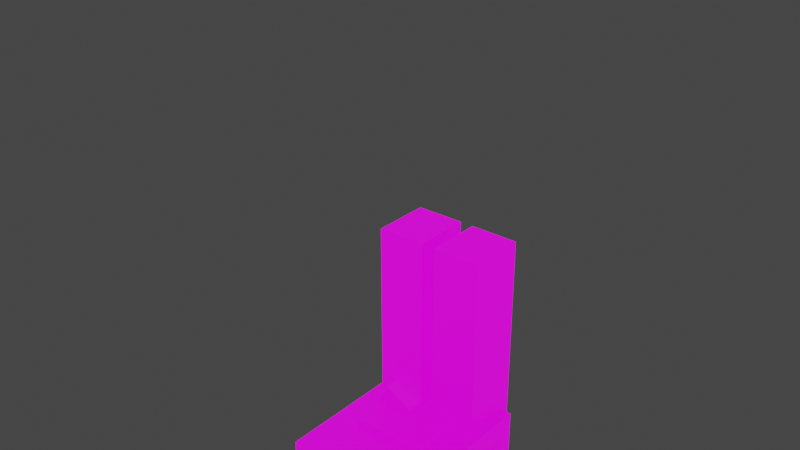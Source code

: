 # Source: person-fix.blend  (saved by Blender 3.1.7; exported with 4.5.12 LTS)
import bpy
from mathutils import Matrix  # noqa: F401  (used for matrix-valued properties, if any)

bpy.ops.wm.read_factory_settings(use_empty=True)
scene = bpy.context.scene
scene.name = 'Scene'

# ---- collections
col_collection = bpy.data.collections.new('Collection'); scene.collection.children.link(col_collection)
col_bones = bpy.data.collections.new('bones'); scene.collection.children.link(col_bones)

# ---- images (referenced by path relative to the original .blend; pixels are not part of the script)
import os
ASSET_DIR = os.environ.get("B2B_ASSET_DIR", "")  # directory of the original .blend (textures are referenced by path, not embedded)
HERE = os.path.dirname(os.path.abspath(__file__))  # packed textures are extracted next to this script under _unpacked/

def load_image(name, relpath, width, height, colorspace="sRGB"):
    """Load a texture the original file referenced (path relative to the .blend, or extracted next to this script)."""
    p = next((c for c in (os.path.join(HERE, relpath), os.path.join(ASSET_DIR, relpath)) if relpath and os.path.exists(c)), "")
    if p:
        img = bpy.data.images.load(p, check_existing=True)
        img.name = name
    else:  # same state as the original file: an image datablock whose file is absent (Cycles renders it pink)
        img = bpy.data.images.new(name, width, height)
        img.source = "FILE"
        img.filepath = "//" + (relpath or name)
    img.colorspace_settings.name = colorspace
    return img
img_keneth = load_image('keneth', 'keneth.png', 1024, 1024, 'sRGB')

# ---- materials (node trees are filled in below, after node groups)
mat_person = bpy.data.materials.new('Person')
mat_person.use_backface_culling = True
mat_person.use_transparent_shadow = False

# ---- material node trees
mat_person.use_nodes = True; mat_person.node_tree.nodes.clear()
_N = mat_person.node_tree.nodes; _L = mat_person.node_tree.links
n0 = _N.new('ShaderNodeBsdfPrincipled'); n0.name = 'Principled BSDF'; n0.location = (10, 300)
n0.distribution = 'GGX'
n0.subsurface_method = 'RANDOM_WALK_SKIN'
n0.inputs[0].default_value = (0.0, 0.0, 0.0, 1.0)
n0.inputs[3].default_value = 1.45
n0.inputs[28].default_value = 1.0
n1 = _N.new('ShaderNodeOutputMaterial'); n1.name = 'Material Output'; n1.location = (300, 300)
n2 = _N.new('ShaderNodeTexImage'); n2.name = 'Image Texture'; n2.location = (-484, 6)
n2.image = img_keneth
_L.new(n0.outputs[0], n1.inputs[0])
_L.new(n2.outputs[0], n0.inputs[27])
n1.is_active_output = True

# ---- world
world_world = bpy.data.worlds.new('World'); scene.world = world_world
world_world.use_nodes = True; world_world.node_tree.nodes.clear()
_N = world_world.node_tree.nodes; _L = world_world.node_tree.links
n0 = _N.new('ShaderNodeOutputWorld'); n0.name = 'World Output'; n0.location = (300, 300)
n1 = _N.new('ShaderNodeBackground'); n1.name = 'Background'; n1.location = (10, 300)
n1.inputs[0].default_value = (0.05088, 0.05088, 0.05088, 1.0)
_L.new(n1.outputs[0], n0.inputs[0])
n0.is_active_output = True
world_world.color = (0.05088, 0.05088, 0.05088)
world_world.use_sun_shadow = False
world_world.sun_shadow_jitter_overblur = 0.0

# ---- meshes
me_cube_003 = bpy.data.meshes.new('Cube.003')
me_cube_003.from_pydata([(0.1925, 0.1173, 0.8478), (0.1925, 0.1173, 0.6854), (0.1925, -0.1173, 0.8478), (0.1925, -0.1173, 0.6854), (-0.1925, 0.1173, 0.8478), (-0.1925, 0.1173, 0.6854), (-0.1925, -0.1173, 0.8478), (-0.1925, -0.1173, 0.6854)], [], [(0, 2, 3, 1), (2, 6, 7, 3), (6, 4, 5, 7), (4, 0, 1, 5), (2, 0, 4, 6), (7, 5, 1, 3)])
_uv = me_cube_003.uv_layers.new(name='UVMap')
_uv.uv.foreach_set('vector', [0.9252, 0.514, 0.9252, 0.4183, 0.9915, 0.4183, 0.9915, 0.514, 0.9252, 0.4183, 0.9252, 0.2613, 0.9915, 0.2613, 0.9915, 0.4183, 0.9252, 0.2613, 0.9252, 0.1656, 0.9915, 0.1656, 0.9915, 0.2613, 0.9252, 0.1656, 0.9252, 0.008487, 0.9915, 0.008487, 0.9915, 0.1656, 0.708, 0.4642, 0.708, 0.3685, 0.865, 0.3685, 0.865, 0.4642, 0.708, 0.5769, 0.708, 0.4811, 0.865, 0.4811, 0.865, 0.5769])
me_cube_003.materials.append(mat_person)
me_cube_003.use_remesh_fix_poles = True
me_cube_003.use_remesh_preserve_attributes = False
me_cube_003.update()
me_cube_010 = bpy.data.meshes.new('Cube.010')
me_cube_010.from_pydata([(0.2094, 0.1225, 1.406), (0.2094, 0.1225, 0.8734), (0.2094, -0.1225, 1.406), (0.2094, -0.1225, 0.8734), (-0.2094, 0.1225, 1.406), (-0.2094, 0.1225, 0.8734), (-0.2094, -0.1225, 1.406), (-0.2094, -0.1225, 0.8734)], [], [(0, 2, 3, 1), (2, 6, 7, 3), (6, 4, 5, 7), (4, 0, 1, 5), (2, 0, 4, 6), (7, 5, 1, 3)])
_uv = me_cube_010.uv_layers.new(name='UVMap')
_uv.uv.foreach_set('vector', [0.2793, 0.3258, 0.3792, 0.3258, 0.3792, 0.5431, 0.2793, 0.5431, 0.2793, 0.2259, 0.1084, 0.2259, 0.1084, 0.008487, 0.2793, 0.008487, 0.008487, 0.3258, 0.1084, 0.3258, 0.1084, 0.5431, 0.008487, 0.5431, 0.1084, 0.3258, 0.2793, 0.3258, 0.2793, 0.5431, 0.1084, 0.5431, 0.2793, 0.2259, 0.2793, 0.3258, 0.1084, 0.3258, 0.1084, 0.2259, 0.2547, 0.5601, 0.3546, 0.5601, 0.3546, 0.731, 0.2547, 0.731])
me_cube_010.materials.append(mat_person)
me_cube_010.use_remesh_fix_poles = True
me_cube_010.use_remesh_preserve_attributes = False
me_cube_010.update()
me_cube_013 = bpy.data.meshes.new('Cube.013')
me_cube_013.from_pydata([(0.1235, -0.1425, 1.672), (0.1235, -0.1425, 1.395), (0.1235, 0.1425, 1.672), (0.1235, 0.1425, 1.395), (-0.1235, -0.1425, 1.672), (-0.1235, -0.1425, 1.395), (-0.1235, 0.1425, 1.672), (-0.1235, 0.1425, 1.395)], [], [(0, 1, 3, 2), (2, 3, 7, 6), (6, 7, 5, 4), (4, 5, 1, 0), (2, 6, 4, 0), (7, 3, 1, 5)])
_uv = me_cube_013.uv_layers.new(name='UVMap')
_uv.uv.foreach_set('vector', [0.1186, 0.7857, 0.2378, 0.7857, 0.2378, 0.902, 0.1186, 0.902, 0.7561, 0.6077, 0.8691, 0.6077, 0.8691, 0.7085, 0.7561, 0.7085, 0.1186, 0.5601, 0.2378, 0.5601, 0.2378, 0.6763, 0.1186, 0.6763, 0.1186, 0.6763, 0.2378, 0.6763, 0.2378, 0.7857, 0.1186, 0.7857, 0.008487, 0.7857, 0.008487, 0.6763, 0.1186, 0.6763, 0.1186, 0.7857, 0.2547, 0.8487, 0.2547, 0.7479, 0.371, 0.7479, 0.371, 0.8487])
me_cube_013.materials.append(mat_person)
me_cube_013.use_remesh_fix_poles = True
me_cube_013.use_remesh_preserve_attributes = False
me_cube_013.update()
me_cube_014 = bpy.data.meshes.new('Cube.014')
me_cube_014.from_pydata([(0.2074, 0.06416, 1.379), (0.8138, 0.06416, 1.379), (0.2074, -0.06416, 1.379), (0.8138, -0.06416, 1.379), (0.2073, 0.06416, 1.262), (0.8137, 0.06416, 1.262), (0.2073, -0.06416, 1.262), (0.8137, -0.06416, 1.262)], [], [(0, 2, 3, 1), (2, 6, 7, 3), (6, 4, 5, 7), (4, 0, 1, 5), (2, 0, 4, 6), (7, 5, 1, 3)])
_uv = me_cube_014.uv_layers.new(name='UVMap')
_uv.uv.foreach_set('vector', [0.6913, 0.6555, 0.6913, 0.7079, 0.4439, 0.7079, 0.4439, 0.6555, 0.6913, 0.7079, 0.6913, 0.7557, 0.4439, 0.7557, 0.4439, 0.7079, 0.6913, 0.7557, 0.6913, 0.808, 0.4439, 0.808, 0.4439, 0.7557, 0.6913, 0.6077, 0.6913, 0.6555, 0.4439, 0.6555, 0.4439, 0.6077, 0.6913, 0.7079, 0.6913, 0.6555, 0.7391, 0.6555, 0.7391, 0.7079, 0.3961, 0.7079, 0.3961, 0.6555, 0.4439, 0.6555, 0.4439, 0.7079])
me_cube_014.materials.append(mat_person)
me_cube_014.use_remesh_fix_poles = True
me_cube_014.use_remesh_preserve_attributes = False
me_cube_014.update()
me_cube_015 = bpy.data.meshes.new('Cube.015')
me_cube_015.from_pydata([(-0.8093, 0.06416, 1.379), (-0.2028, 0.06416, 1.379), (-0.8093, -0.06416, 1.379), (-0.2028, -0.06416, 1.379), (-0.8094, 0.06416, 1.262), (-0.2029, 0.06416, 1.262), (-0.8094, -0.06416, 1.262), (-0.2029, -0.06416, 1.262)], [], [(0, 2, 3, 1), (2, 6, 7, 3), (6, 4, 5, 7), (4, 0, 1, 5), (2, 0, 4, 6), (7, 5, 1, 3)])
_uv = me_cube_015.uv_layers.new(name='UVMap')
_uv.uv.foreach_set('vector', [0.7558, 0.05629, 0.8081, 0.05629, 0.8081, 0.3037, 0.7558, 0.3037, 0.8081, 0.05629, 0.8559, 0.05629, 0.8559, 0.3037, 0.8081, 0.3037, 0.8559, 0.05629, 0.9083, 0.05629, 0.9083, 0.3037, 0.8559, 0.3037, 0.708, 0.05629, 0.7558, 0.05629, 0.7558, 0.3037, 0.708, 0.3037, 0.8081, 0.05629, 0.7558, 0.05629, 0.7558, 0.008487, 0.8081, 0.008487, 0.8081, 0.3515, 0.7558, 0.3515, 0.7558, 0.3037, 0.8081, 0.3037])
me_cube_015.materials.append(mat_person)
me_cube_015.use_remesh_fix_poles = True
me_cube_015.use_remesh_preserve_attributes = False
me_cube_015.update()
me_cube_016 = bpy.data.meshes.new('Cube.016')
me_cube_016.from_pydata([(0.1773, 0.09447, 0.7121), (0.1773, 0.09447, -0.005885), (0.1773, -0.09447, 0.7121), (0.1773, -0.09447, -0.005885), (0.01979, 0.09447, 0.7121), (0.01979, 0.09447, -0.01067), (0.01979, -0.09447, 0.7121), (0.01979, -0.09447, -0.001105)], [], [(0, 2, 3, 1), (2, 6, 7, 3), (6, 4, 5, 7), (4, 0, 1, 5), (2, 0, 4, 6), (7, 5, 1, 3)])
_uv = me_cube_016.uv_layers.new(name='UVMap')
_uv.uv.foreach_set('vector', [0.3961, 0.2269, 0.3961, 0.1498, 0.689, 0.1498, 0.689, 0.2269, 0.3961, 0.1498, 0.3961, 0.08556, 0.6871, 0.08556, 0.689, 0.1498, 0.3961, 0.08556, 0.3961, 0.008487, 0.691, 0.008487, 0.6871, 0.08556, 0.3961, 0.2911, 0.3961, 0.2269, 0.689, 0.2269, 0.691, 0.2911, 0.8374, 0.8026, 0.8374, 0.7255, 0.9016, 0.7255, 0.9016, 0.8026, 0.7561, 0.8027, 0.7561, 0.7255, 0.8204, 0.7255, 0.8204, 0.8026])
me_cube_016.materials.append(mat_person)
me_cube_016.use_remesh_fix_poles = True
me_cube_016.use_remesh_preserve_attributes = False
me_cube_016.update()
me_cube_018 = bpy.data.meshes.new('Cube.018')
me_cube_018.from_pydata([(-0.1811, 0.09447, 0.7121), (-0.1811, 0.09447, -0.005885), (-0.1811, -0.09447, 0.7121), (-0.1811, -0.09447, -0.005885), (-0.0236, 0.09447, 0.7121), (-0.0236, 0.09447, -0.01067), (-0.0236, -0.09447, 0.7121), (-0.0236, -0.09447, -0.001105)], [], [(0, 1, 3, 2), (2, 3, 7, 6), (6, 7, 5, 4), (4, 5, 1, 0), (2, 6, 4, 0), (7, 3, 1, 5)])
_uv = me_cube_018.uv_layers.new(name='UVMap')
_uv.uv.foreach_set('vector', [0.3961, 0.5265, 0.689, 0.5265, 0.689, 0.4494, 0.3961, 0.4494, 0.3961, 0.4494, 0.689, 0.4494, 0.6871, 0.3852, 0.3961, 0.3852, 0.3961, 0.3852, 0.6871, 0.3852, 0.691, 0.3081, 0.3961, 0.3081, 0.3961, 0.5908, 0.691, 0.5908, 0.689, 0.5265, 0.3961, 0.5265, 0.4732, 0.8893, 0.4732, 0.825, 0.3961, 0.825, 0.3961, 0.8893, 0.8204, 0.8197, 0.7561, 0.8198, 0.7561, 0.8968, 0.8204, 0.8968])
me_cube_018.materials.append(mat_person)
me_cube_018.use_remesh_fix_poles = True
me_cube_018.use_remesh_preserve_attributes = False
me_cube_018.update()
arm_armature_001 = bpy.data.armatures.new('Armature.001')  # bones are not reproduced
arm_armature_005 = bpy.data.armatures.new('Armature.005')  # bones are not reproduced

# ---- objects
ob_upper = bpy.data.objects.new('UPPER', arm_armature_001)
ob_lower = bpy.data.objects.new('LOWER', arm_armature_005)
ob_groin = bpy.data.objects.new('groin', me_cube_003)
ob_torso = bpy.data.objects.new('torso', me_cube_010)
ob_head = bpy.data.objects.new('head', me_cube_013)
ob_arm_l = bpy.data.objects.new('arm_L', me_cube_014)
ob_arm_l_001 = bpy.data.objects.new('arm_L.001', me_cube_015)
ob_leg_l = bpy.data.objects.new('leg_L', me_cube_016)
ob_leg_r = bpy.data.objects.new('leg_R', me_cube_018)

# ---- transforms, parenting, visibility, modifiers, constraints
ob_upper.location = (0.0, 0.0, 0.0)
ob_upper.show_in_front = True
ob_lower.location = (0.0, 0.0, 0.0)
ob_lower.hide_render = True
ob_lower.show_in_front = True
ob_groin.parent = ob_lower
ob_groin.matrix_parent_inverse = Matrix(((0.9062, 0.4228, 4.972e-08, -2.698e-08), (-5.771e-08, 2.413e-07, -1.0, 0.7087), (-0.4228, 0.9062, 2.733e-07, -2.289e-07), (-0.0, -0.0, -0.0, 1.0)))
ob_groin.location = (0.0, 0.0, 0.0)
_vg = ob_groin.vertex_groups.new(name='groin')
_vg = ob_groin.vertex_groups.new(name='leg_R')
_vg = ob_groin.vertex_groups.new(name='leg_L')
ob_torso.parent = ob_upper
ob_torso.matrix_parent_inverse = Matrix(((1.0, 4.768e-07, 0.0, -0.0004249), (-0.0, 0.0, 1.0, -1.338), (4.768e-07, -1.0, 0.0, 4.674e-05), (-0.0, 0.0, -0.0, 1.0)))
ob_torso.location = (0.0, 0.0, 0.0)
_vg = ob_torso.vertex_groups.new(name='back')
_vg = ob_torso.vertex_groups.new(name='head')
_vg = ob_torso.vertex_groups.new(name='arm_L')
_vg = ob_torso.vertex_groups.new(name='arm_R')
ob_head.parent = ob_upper
ob_head.matrix_parent_inverse = Matrix(((1.0, 3.099e-06, 0.0, -0.0004249), (-0.0, 0.0, 1.0, -1.674), (3.099e-06, -1.0, 0.0, 4.674e-05), (-0.0, 0.0, -0.0, 1.0)))
ob_head.location = (0.0, 0.0, 0.0)
_vg = ob_head.vertex_groups.new(name='back')
_vg = ob_head.vertex_groups.new(name='head')
_vg = ob_head.vertex_groups.new(name='arm_L')
_vg = ob_head.vertex_groups.new(name='arm_R')
ob_arm_l.parent = ob_upper
ob_arm_l.matrix_parent_inverse = Matrix(((-0.006487, -2.617e-07, -1.0, 1.326), (1.0, 8.733e-10, -0.006487, -0.8006), (2.571e-09, -1.0, 2.617e-07, -2.746e-07), (-0.0, 0.0, -0.0, 1.0)))
ob_arm_l.location = (0.0, 0.0, 0.0)
_vg = ob_arm_l.vertex_groups.new(name='back')
_vg = ob_arm_l.vertex_groups.new(name='head')
_vg = ob_arm_l.vertex_groups.new(name='arm_L')
_vg = ob_arm_l.vertex_groups.new(name='arm_R')
ob_arm_l_001.parent = ob_upper
ob_arm_l_001.matrix_parent_inverse = Matrix(((-0.006487, 2.617e-07, 1.0, -1.326), (-1.0, 8.702e-10, -0.006487, -0.8006), (-2.568e-09, -1.0, 2.617e-07, -2.746e-07), (0.0, -0.0, -0.0, 1.0)))
ob_arm_l_001.location = (0.0, 0.0, 0.0)
_vg = ob_arm_l_001.vertex_groups.new(name='back')
_vg = ob_arm_l_001.vertex_groups.new(name='head')
_vg = ob_arm_l_001.vertex_groups.new(name='arm_L')
_vg = ob_arm_l_001.vertex_groups.new(name='arm_R')
ob_leg_l.parent = ob_lower
ob_leg_l.location = (0.0, 0.0, 0.0)
_vg = ob_leg_l.vertex_groups.new(name='groin')
_vg = ob_leg_l.vertex_groups.new(name='leg_R')
_vg = ob_leg_l.vertex_groups.new(name='leg_L')
ob_leg_r.parent = ob_lower
ob_leg_r.matrix_parent_inverse = Matrix(((1.0, -0.003641, -0.00499, 0.003522), (0.003655, 1.0, 0.002679, -0.001519), (0.00498, -0.002697, 1.0, 0.0005196), (-0.0, -0.0, -0.0, 1.0)))
ob_leg_r.location = (0.0, 0.0, 0.0)
_vg = ob_leg_r.vertex_groups.new(name='groin')
_vg = ob_leg_r.vertex_groups.new(name='leg_R')
_vg = ob_leg_r.vertex_groups.new(name='leg_L')

# ---- collection membership
scene.collection.objects.link(ob_upper)
scene.collection.objects.link(ob_lower)
col_collection.objects.link(ob_groin)
col_collection.objects.link(ob_torso)
col_collection.objects.link(ob_head)
col_collection.objects.link(ob_arm_l)
col_collection.objects.link(ob_arm_l_001)
col_collection.objects.link(ob_leg_l)
col_collection.objects.link(ob_leg_r)

# ---- scene / render settings (as saved in the file)
scene.frame_start = 0; scene.frame_end = 40; scene.frame_set(17)
scene.render.engine = 'BLENDER_EEVEE_NEXT'
scene.cycles.sampling_pattern = 'TABULATED_SOBOL'
scene.cycles.use_light_tree = False
scene.view_settings.view_transform = 'Filmic'
bpy.context.view_layer.update()

# ---- added for rendering (the .blend has no active camera and no usable light): camera, sun
cam_auto = bpy.data.cameras.new('AutoCamera')
cam_auto.lens = 50.0
cam_auto.sensor_width = 36.0
cam_auto.clip_end = 1000.0
ob_auto_camera = bpy.data.objects.new('AutoCamera', cam_auto)
scene.collection.objects.link(ob_auto_camera)
ob_auto_camera.location = (1.75728, -2.33141, 2.23986)
ob_auto_camera.rotation_euler = (1.09748, -7.21219e-08, 0.694738)
scene.camera = ob_auto_camera
light_auto_sun = bpy.data.lights.new('AutoSun', 'SUN')
light_auto_sun.energy = 3.0
light_auto_sun.angle = 0.0523599
ob_auto_sun = bpy.data.objects.new('AutoSun', light_auto_sun)
scene.collection.objects.link(ob_auto_sun)
ob_auto_sun.rotation_euler = (0.872665, 0.174533, 0.523599)
bpy.context.view_layer.update()
